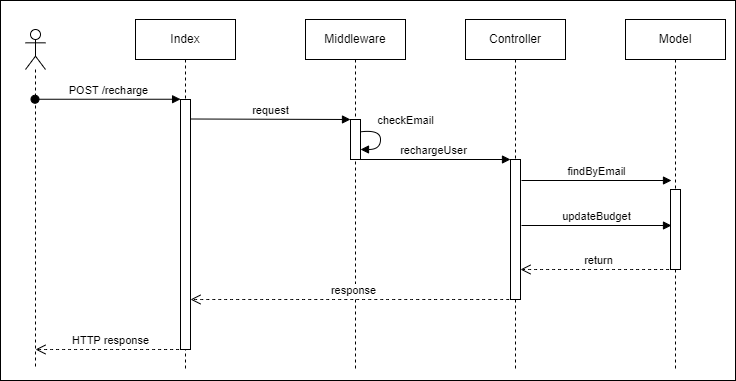

The diagram above was exported from draw.io. Its source (the exported page's mxGraphModel, read from the mxfile embedded in the PNG):
<mxGraphModel dx="1696" dy="424" grid="1" gridSize="10" guides="1" tooltips="1" connect="1" arrows="1" fold="1" page="1" pageScale="1" pageWidth="827" pageHeight="1169" math="0" shadow="0">
  <root>
    <mxCell id="0" />
    <mxCell id="1" parent="0" />
    <mxCell id="xW6V2nWnYP5Mm3mrXhiA-31" value="" style="html=1;dropTarget=0;" parent="1" vertex="1">
      <mxGeometry x="-145" y="21" width="735" height="380" as="geometry" />
    </mxCell>
    <mxCell id="xW6V2nWnYP5Mm3mrXhiA-1" value="" style="shape=umlLifeline;participant=umlActor;perimeter=lifelinePerimeter;whiteSpace=wrap;html=1;container=1;collapsible=0;recursiveResize=0;verticalAlign=top;spacingTop=36;outlineConnect=0;" parent="1" vertex="1">
      <mxGeometry x="-120" y="50" width="20" height="340" as="geometry" />
    </mxCell>
    <mxCell id="xW6V2nWnYP5Mm3mrXhiA-30" value="HTTP response" style="html=1;verticalAlign=bottom;endArrow=open;dashed=1;endSize=8;rounded=0;curved=1;" parent="xW6V2nWnYP5Mm3mrXhiA-1" source="xW6V2nWnYP5Mm3mrXhiA-6" edge="1">
      <mxGeometry relative="1" as="geometry">
        <mxPoint x="90" y="320" as="sourcePoint" />
        <mxPoint x="10" y="320" as="targetPoint" />
      </mxGeometry>
    </mxCell>
    <mxCell id="xW6V2nWnYP5Mm3mrXhiA-2" value="Middleware" style="shape=umlLifeline;perimeter=lifelinePerimeter;whiteSpace=wrap;html=1;container=1;collapsible=0;recursiveResize=0;outlineConnect=0;" parent="1" vertex="1">
      <mxGeometry x="160" y="40" width="100" height="350" as="geometry" />
    </mxCell>
    <mxCell id="xW6V2nWnYP5Mm3mrXhiA-10" value="" style="html=1;points=[];perimeter=orthogonalPerimeter;" parent="xW6V2nWnYP5Mm3mrXhiA-2" vertex="1">
      <mxGeometry x="45" y="100" width="10" height="40" as="geometry" />
    </mxCell>
    <mxCell id="xW6V2nWnYP5Mm3mrXhiA-14" value="checkEmail" style="html=1;verticalAlign=bottom;endArrow=block;rounded=0;exitX=1.026;exitY=0.308;exitDx=0;exitDy=0;exitPerimeter=0;edgeStyle=orthogonalEdgeStyle;curved=1;" parent="xW6V2nWnYP5Mm3mrXhiA-2" source="xW6V2nWnYP5Mm3mrXhiA-10" target="xW6V2nWnYP5Mm3mrXhiA-10" edge="1">
      <mxGeometry x="-0.3378" y="25" width="80" relative="1" as="geometry">
        <mxPoint x="80" y="130" as="sourcePoint" />
        <mxPoint x="160" y="130" as="targetPoint" />
        <Array as="points" />
        <mxPoint as="offset" />
      </mxGeometry>
    </mxCell>
    <mxCell id="xW6V2nWnYP5Mm3mrXhiA-3" value="Controller" style="shape=umlLifeline;perimeter=lifelinePerimeter;whiteSpace=wrap;html=1;container=1;collapsible=0;recursiveResize=0;outlineConnect=0;" parent="1" vertex="1">
      <mxGeometry x="320" y="40" width="100" height="350" as="geometry" />
    </mxCell>
    <mxCell id="xW6V2nWnYP5Mm3mrXhiA-15" value="" style="html=1;points=[];perimeter=orthogonalPerimeter;" parent="xW6V2nWnYP5Mm3mrXhiA-3" vertex="1">
      <mxGeometry x="45" y="140" width="10" height="140" as="geometry" />
    </mxCell>
    <mxCell id="xW6V2nWnYP5Mm3mrXhiA-4" value="Model" style="shape=umlLifeline;perimeter=lifelinePerimeter;whiteSpace=wrap;html=1;container=1;collapsible=0;recursiveResize=0;outlineConnect=0;" parent="1" vertex="1">
      <mxGeometry x="480" y="40" width="100" height="350" as="geometry" />
    </mxCell>
    <mxCell id="xW6V2nWnYP5Mm3mrXhiA-20" value="" style="html=1;points=[];perimeter=orthogonalPerimeter;" parent="xW6V2nWnYP5Mm3mrXhiA-4" vertex="1">
      <mxGeometry x="45" y="170" width="10" height="80" as="geometry" />
    </mxCell>
    <mxCell id="xW6V2nWnYP5Mm3mrXhiA-26" value="return" style="html=1;verticalAlign=bottom;endArrow=open;dashed=1;endSize=8;rounded=0;curved=1;" parent="xW6V2nWnYP5Mm3mrXhiA-4" edge="1">
      <mxGeometry relative="1" as="geometry">
        <mxPoint x="49.5" y="250" as="sourcePoint" />
        <mxPoint x="-105" y="250" as="targetPoint" />
      </mxGeometry>
    </mxCell>
    <mxCell id="xW6V2nWnYP5Mm3mrXhiA-6" value="Index" style="shape=umlLifeline;perimeter=lifelinePerimeter;whiteSpace=wrap;html=1;container=1;collapsible=0;recursiveResize=0;outlineConnect=0;" parent="1" vertex="1">
      <mxGeometry x="-10" y="40" width="100" height="350" as="geometry" />
    </mxCell>
    <mxCell id="xW6V2nWnYP5Mm3mrXhiA-8" value="" style="html=1;points=[];perimeter=orthogonalPerimeter;" parent="xW6V2nWnYP5Mm3mrXhiA-6" vertex="1">
      <mxGeometry x="45" y="80" width="10" height="250" as="geometry" />
    </mxCell>
    <mxCell id="xW6V2nWnYP5Mm3mrXhiA-29" value="response" style="html=1;verticalAlign=bottom;endArrow=open;dashed=1;endSize=8;rounded=0;curved=1;" parent="xW6V2nWnYP5Mm3mrXhiA-6" source="xW6V2nWnYP5Mm3mrXhiA-3" edge="1">
      <mxGeometry relative="1" as="geometry">
        <mxPoint x="135" y="280" as="sourcePoint" />
        <mxPoint x="55" y="280" as="targetPoint" />
      </mxGeometry>
    </mxCell>
    <mxCell id="xW6V2nWnYP5Mm3mrXhiA-9" value="POST /recharge" style="html=1;verticalAlign=bottom;startArrow=oval;endArrow=block;startSize=8;rounded=0;entryX=0.01;entryY=-0.001;entryDx=0;entryDy=0;entryPerimeter=0;" parent="1" source="xW6V2nWnYP5Mm3mrXhiA-1" target="xW6V2nWnYP5Mm3mrXhiA-8" edge="1">
      <mxGeometry relative="1" as="geometry">
        <mxPoint x="-25" y="120" as="sourcePoint" />
        <mxPoint x="30" y="120" as="targetPoint" />
      </mxGeometry>
    </mxCell>
    <mxCell id="xW6V2nWnYP5Mm3mrXhiA-11" value="request" style="html=1;verticalAlign=bottom;endArrow=block;entryX=0;entryY=0;rounded=0;exitX=1.013;exitY=0.078;exitDx=0;exitDy=0;exitPerimeter=0;" parent="1" source="xW6V2nWnYP5Mm3mrXhiA-8" target="xW6V2nWnYP5Mm3mrXhiA-10" edge="1">
      <mxGeometry relative="1" as="geometry">
        <mxPoint x="50" y="140" as="sourcePoint" />
      </mxGeometry>
    </mxCell>
    <mxCell id="xW6V2nWnYP5Mm3mrXhiA-16" value="rechargeUser" style="html=1;verticalAlign=bottom;endArrow=block;entryX=0;entryY=0;rounded=0;curved=1;" parent="1" edge="1">
      <mxGeometry relative="1" as="geometry">
        <mxPoint x="209.5" y="180.0000000000001" as="sourcePoint" />
        <mxPoint x="365" y="180.0000000000001" as="targetPoint" />
      </mxGeometry>
    </mxCell>
    <mxCell id="BubwYf0PDqKhRCQTy64e-6" value="findByEmail" style="html=1;verticalAlign=bottom;endArrow=block;entryX=0;entryY=0;rounded=0;curved=1;" parent="1" edge="1">
      <mxGeometry relative="1" as="geometry">
        <mxPoint x="376" y="201.0000000000001" as="sourcePoint" />
        <mxPoint x="526" y="201.0000000000001" as="targetPoint" />
      </mxGeometry>
    </mxCell>
    <mxCell id="BubwYf0PDqKhRCQTy64e-7" value="updateBudget" style="html=1;verticalAlign=bottom;endArrow=block;entryX=0;entryY=0;rounded=0;curved=1;" parent="1" edge="1">
      <mxGeometry relative="1" as="geometry">
        <mxPoint x="376.0000000000002" y="246.0000000000001" as="sourcePoint" />
        <mxPoint x="526" y="246.0000000000001" as="targetPoint" />
      </mxGeometry>
    </mxCell>
  </root>
</mxGraphModel>